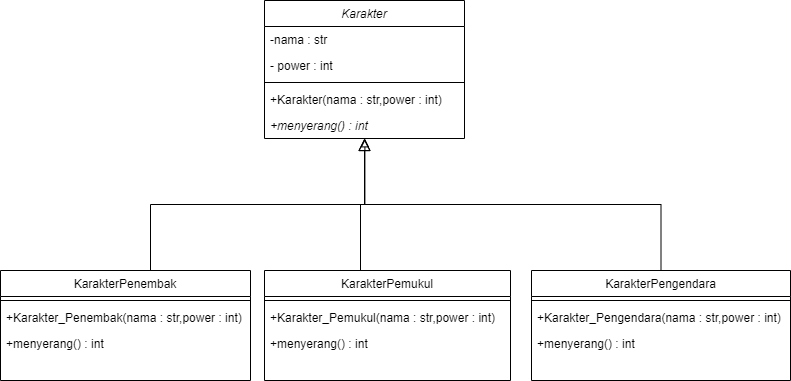

The diagram above was exported from draw.io. Its source (the exported page's mxGraphModel, read from the mxfile embedded in the PNG):
<mxGraphModel dx="1102" dy="614" grid="1" gridSize="10" guides="1" tooltips="1" connect="1" arrows="1" fold="1" page="1" pageScale="1" pageWidth="827" pageHeight="1169" math="0" shadow="0">
  <root>
    <mxCell id="WIyWlLk6GJQsqaUBKTNV-0" />
    <mxCell id="WIyWlLk6GJQsqaUBKTNV-1" parent="WIyWlLk6GJQsqaUBKTNV-0" />
    <mxCell id="zkfFHV4jXpPFQw0GAbJ--0" value="Karakter" style="swimlane;fontStyle=2;align=center;verticalAlign=top;childLayout=stackLayout;horizontal=1;startSize=26;horizontalStack=0;resizeParent=1;resizeLast=0;collapsible=1;marginBottom=0;rounded=0;shadow=0;strokeWidth=1;" parent="WIyWlLk6GJQsqaUBKTNV-1" vertex="1">
      <mxGeometry x="314" y="90" width="200" height="138" as="geometry">
        <mxRectangle x="230" y="140" width="160" height="26" as="alternateBounds" />
      </mxGeometry>
    </mxCell>
    <mxCell id="zkfFHV4jXpPFQw0GAbJ--1" value="-nama : str" style="text;align=left;verticalAlign=top;spacingLeft=4;spacingRight=4;overflow=hidden;rotatable=0;points=[[0,0.5],[1,0.5]];portConstraint=eastwest;" parent="zkfFHV4jXpPFQw0GAbJ--0" vertex="1">
      <mxGeometry y="26" width="200" height="26" as="geometry" />
    </mxCell>
    <mxCell id="zkfFHV4jXpPFQw0GAbJ--2" value="- power : int" style="text;align=left;verticalAlign=top;spacingLeft=4;spacingRight=4;overflow=hidden;rotatable=0;points=[[0,0.5],[1,0.5]];portConstraint=eastwest;rounded=0;shadow=0;html=0;" parent="zkfFHV4jXpPFQw0GAbJ--0" vertex="1">
      <mxGeometry y="52" width="200" height="26" as="geometry" />
    </mxCell>
    <mxCell id="zkfFHV4jXpPFQw0GAbJ--4" value="" style="line;html=1;strokeWidth=1;align=left;verticalAlign=middle;spacingTop=-1;spacingLeft=3;spacingRight=3;rotatable=0;labelPosition=right;points=[];portConstraint=eastwest;" parent="zkfFHV4jXpPFQw0GAbJ--0" vertex="1">
      <mxGeometry y="78" width="200" height="8" as="geometry" />
    </mxCell>
    <mxCell id="zkfFHV4jXpPFQw0GAbJ--5" value="+Karakter(nama : str,power : int)" style="text;align=left;verticalAlign=top;spacingLeft=4;spacingRight=4;overflow=hidden;rotatable=0;points=[[0,0.5],[1,0.5]];portConstraint=eastwest;" parent="zkfFHV4jXpPFQw0GAbJ--0" vertex="1">
      <mxGeometry y="86" width="200" height="26" as="geometry" />
    </mxCell>
    <mxCell id="3yUMGHS8jONWk_D_ARd9-0" value="+menyerang() : int" style="text;align=left;verticalAlign=top;spacingLeft=4;spacingRight=4;overflow=hidden;rotatable=0;points=[[0,0.5],[1,0.5]];portConstraint=eastwest;fontStyle=2" parent="zkfFHV4jXpPFQw0GAbJ--0" vertex="1">
      <mxGeometry y="112" width="200" height="26" as="geometry" />
    </mxCell>
    <mxCell id="zkfFHV4jXpPFQw0GAbJ--12" value="" style="endArrow=block;endSize=10;endFill=0;shadow=0;strokeWidth=1;rounded=0;edgeStyle=elbowEdgeStyle;elbow=vertical;" parent="WIyWlLk6GJQsqaUBKTNV-1" target="zkfFHV4jXpPFQw0GAbJ--0" edge="1">
      <mxGeometry width="160" relative="1" as="geometry">
        <mxPoint x="200" y="360" as="sourcePoint" />
        <mxPoint x="200" y="203" as="targetPoint" />
      </mxGeometry>
    </mxCell>
    <mxCell id="zkfFHV4jXpPFQw0GAbJ--16" value="" style="endArrow=block;endSize=10;endFill=0;shadow=0;strokeWidth=1;rounded=0;edgeStyle=elbowEdgeStyle;elbow=vertical;" parent="WIyWlLk6GJQsqaUBKTNV-1" target="zkfFHV4jXpPFQw0GAbJ--0" edge="1">
      <mxGeometry width="160" relative="1" as="geometry">
        <mxPoint x="410" y="360" as="sourcePoint" />
        <mxPoint x="310" y="271" as="targetPoint" />
      </mxGeometry>
    </mxCell>
    <mxCell id="3yUMGHS8jONWk_D_ARd9-1" value="KarakterPenembak" style="swimlane;fontStyle=0;align=center;verticalAlign=top;childLayout=stackLayout;horizontal=1;startSize=26;horizontalStack=0;resizeParent=1;resizeLast=0;collapsible=1;marginBottom=0;rounded=0;shadow=0;strokeWidth=1;" parent="WIyWlLk6GJQsqaUBKTNV-1" vertex="1">
      <mxGeometry x="50" y="360" width="250" height="110" as="geometry">
        <mxRectangle x="230" y="140" width="160" height="26" as="alternateBounds" />
      </mxGeometry>
    </mxCell>
    <mxCell id="3yUMGHS8jONWk_D_ARd9-4" value="" style="line;html=1;strokeWidth=1;align=left;verticalAlign=middle;spacingTop=-1;spacingLeft=3;spacingRight=3;rotatable=0;labelPosition=right;points=[];portConstraint=eastwest;" parent="3yUMGHS8jONWk_D_ARd9-1" vertex="1">
      <mxGeometry y="26" width="250" height="8" as="geometry" />
    </mxCell>
    <mxCell id="3yUMGHS8jONWk_D_ARd9-5" value="+Karakter_Penembak(nama : str,power : int)" style="text;align=left;verticalAlign=top;spacingLeft=4;spacingRight=4;overflow=hidden;rotatable=0;points=[[0,0.5],[1,0.5]];portConstraint=eastwest;" parent="3yUMGHS8jONWk_D_ARd9-1" vertex="1">
      <mxGeometry y="34" width="250" height="26" as="geometry" />
    </mxCell>
    <mxCell id="3yUMGHS8jONWk_D_ARd9-6" value="+menyerang() : int" style="text;align=left;verticalAlign=top;spacingLeft=4;spacingRight=4;overflow=hidden;rotatable=0;points=[[0,0.5],[1,0.5]];portConstraint=eastwest;" parent="3yUMGHS8jONWk_D_ARd9-1" vertex="1">
      <mxGeometry y="60" width="250" height="26" as="geometry" />
    </mxCell>
    <mxCell id="3yUMGHS8jONWk_D_ARd9-8" value="KarakterPemukul" style="swimlane;fontStyle=0;align=center;verticalAlign=top;childLayout=stackLayout;horizontal=1;startSize=26;horizontalStack=0;resizeParent=1;resizeLast=0;collapsible=1;marginBottom=0;rounded=0;shadow=0;strokeWidth=1;" parent="WIyWlLk6GJQsqaUBKTNV-1" vertex="1">
      <mxGeometry x="314" y="360" width="246" height="110" as="geometry">
        <mxRectangle x="230" y="140" width="160" height="26" as="alternateBounds" />
      </mxGeometry>
    </mxCell>
    <mxCell id="3yUMGHS8jONWk_D_ARd9-9" value="" style="line;html=1;strokeWidth=1;align=left;verticalAlign=middle;spacingTop=-1;spacingLeft=3;spacingRight=3;rotatable=0;labelPosition=right;points=[];portConstraint=eastwest;" parent="3yUMGHS8jONWk_D_ARd9-8" vertex="1">
      <mxGeometry y="26" width="246" height="8" as="geometry" />
    </mxCell>
    <mxCell id="3yUMGHS8jONWk_D_ARd9-10" value="+Karakter_Pemukul(nama : str,power : int)" style="text;align=left;verticalAlign=top;spacingLeft=4;spacingRight=4;overflow=hidden;rotatable=0;points=[[0,0.5],[1,0.5]];portConstraint=eastwest;" parent="3yUMGHS8jONWk_D_ARd9-8" vertex="1">
      <mxGeometry y="34" width="246" height="26" as="geometry" />
    </mxCell>
    <mxCell id="3yUMGHS8jONWk_D_ARd9-11" value="+menyerang() : int" style="text;align=left;verticalAlign=top;spacingLeft=4;spacingRight=4;overflow=hidden;rotatable=0;points=[[0,0.5],[1,0.5]];portConstraint=eastwest;" parent="3yUMGHS8jONWk_D_ARd9-8" vertex="1">
      <mxGeometry y="60" width="246" height="26" as="geometry" />
    </mxCell>
    <mxCell id="3yUMGHS8jONWk_D_ARd9-16" style="edgeStyle=orthogonalEdgeStyle;rounded=0;orthogonalLoop=1;jettySize=auto;html=1;entryX=0.502;entryY=1.011;entryDx=0;entryDy=0;entryPerimeter=0;endArrow=block;endFill=0;" parent="WIyWlLk6GJQsqaUBKTNV-1" source="3yUMGHS8jONWk_D_ARd9-12" target="3yUMGHS8jONWk_D_ARd9-0" edge="1">
      <mxGeometry relative="1" as="geometry" />
    </mxCell>
    <mxCell id="3yUMGHS8jONWk_D_ARd9-12" value="KarakterPengendara" style="swimlane;fontStyle=0;align=center;verticalAlign=top;childLayout=stackLayout;horizontal=1;startSize=26;horizontalStack=0;resizeParent=1;resizeLast=0;collapsible=1;marginBottom=0;rounded=0;shadow=0;strokeWidth=1;" parent="WIyWlLk6GJQsqaUBKTNV-1" vertex="1">
      <mxGeometry x="581" y="360" width="259" height="110" as="geometry">
        <mxRectangle x="230" y="140" width="160" height="26" as="alternateBounds" />
      </mxGeometry>
    </mxCell>
    <mxCell id="3yUMGHS8jONWk_D_ARd9-13" value="" style="line;html=1;strokeWidth=1;align=left;verticalAlign=middle;spacingTop=-1;spacingLeft=3;spacingRight=3;rotatable=0;labelPosition=right;points=[];portConstraint=eastwest;" parent="3yUMGHS8jONWk_D_ARd9-12" vertex="1">
      <mxGeometry y="26" width="259" height="8" as="geometry" />
    </mxCell>
    <mxCell id="3yUMGHS8jONWk_D_ARd9-14" value="+Karakter_Pengendara(nama : str,power : int)" style="text;align=left;verticalAlign=top;spacingLeft=4;spacingRight=4;overflow=hidden;rotatable=0;points=[[0,0.5],[1,0.5]];portConstraint=eastwest;" parent="3yUMGHS8jONWk_D_ARd9-12" vertex="1">
      <mxGeometry y="34" width="259" height="26" as="geometry" />
    </mxCell>
    <mxCell id="3yUMGHS8jONWk_D_ARd9-15" value="+menyerang() : int" style="text;align=left;verticalAlign=top;spacingLeft=4;spacingRight=4;overflow=hidden;rotatable=0;points=[[0,0.5],[1,0.5]];portConstraint=eastwest;" parent="3yUMGHS8jONWk_D_ARd9-12" vertex="1">
      <mxGeometry y="60" width="259" height="26" as="geometry" />
    </mxCell>
  </root>
</mxGraphModel>